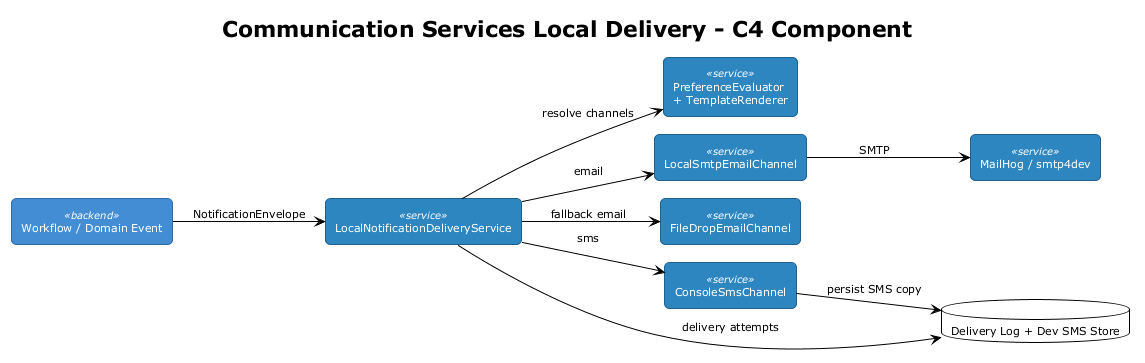

The diagram above was rendered by PlantUML. Its source (embedded in the PNG):
@startuml c4_component
!theme plain
!pragma layout smetana
left to right direction
skinparam shadowing false
skinparam defaultFontSize 11
skinparam rectangle {
  RoundCorner 10
  StereotypeFontSize 10
}

title Communication Services Local Delivery - C4 Component

skinparam rectangle<<backend>> {
  BackgroundColor #438DD5
  FontColor white
  BorderColor #2E6DA4
}
skinparam rectangle<<service>> {
  BackgroundColor #2E86C1
  FontColor white
  BorderColor #1F618D
}

rectangle "Workflow / Domain Event" <<backend>> as source
rectangle "LocalNotificationDeliveryService" <<service>> as delivery
rectangle "PreferenceEvaluator\n+ TemplateRenderer" <<service>> as prep
rectangle "LocalSmtpEmailChannel" <<service>> as smtp
rectangle "FileDropEmailChannel" <<service>> as file
rectangle "ConsoleSmsChannel" <<service>> as sms
rectangle "MailHog / smtp4dev" <<service>> as mailhog
database "Delivery Log + Dev SMS Store" as db

source --> delivery : NotificationEnvelope
delivery --> prep : resolve channels
delivery --> smtp : email
delivery --> file : fallback email
delivery --> sms : sms
smtp --> mailhog : SMTP
sms --> db : persist SMS copy
delivery --> db : delivery attempts

@enduml